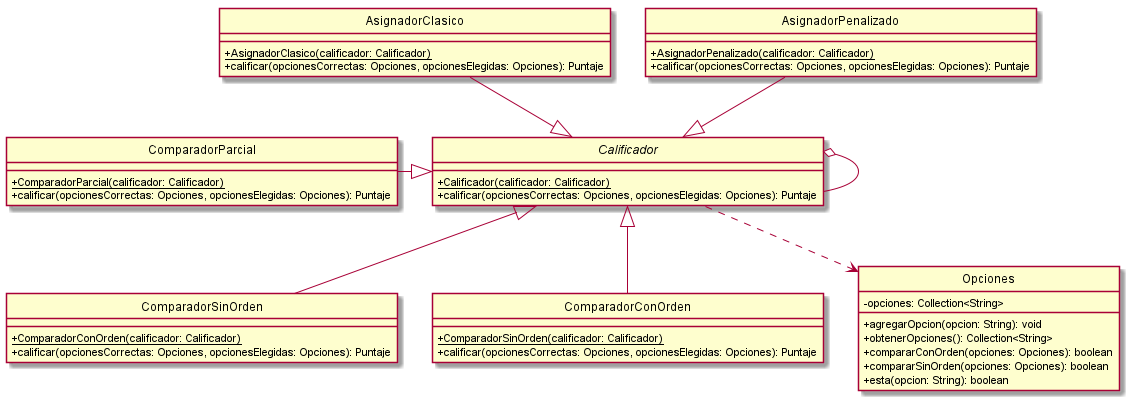

The diagram above was rendered by PlantUML. Its source (embedded in the PNG):
@startuml
hide circle
skinparam classAttributeIconSize 0

Abstract Calificador{
    +{static}Calificador(calificador: Calificador)
    +calificar(opcionesCorrectas: Opciones, opcionesElegidas: Opciones): Puntaje
}

Class ComparadorSinOrden{
    +{static}ComparadorConOrden(calificador: Calificador)
    +calificar(opcionesCorrectas: Opciones, opcionesElegidas: Opciones): Puntaje
}

Class ComparadorConOrden{
    +{static}ComparadorSinOrden(calificador: Calificador)
    +calificar(opcionesCorrectas: Opciones, opcionesElegidas: Opciones): Puntaje
}

Class ComparadorParcial{
    +{static}ComparadorParcial(calificador: Calificador)
    +calificar(opcionesCorrectas: Opciones, opcionesElegidas: Opciones): Puntaje
}

Class AsignadorClasico{
    +{static}AsignadorClasico(calificador: Calificador)
    +calificar(opcionesCorrectas: Opciones, opcionesElegidas: Opciones): Puntaje
}

Class AsignadorPenalizado{
    +{static}AsignadorPenalizado(calificador: Calificador)
    +calificar(opcionesCorrectas: Opciones, opcionesElegidas: Opciones): Puntaje
}

Class Opciones{
    -opciones: Collection<String>
    +agregarOpcion(opcion: String): void
    +obtenerOpciones(): Collection<String>
    +compararConOrden(opciones: Opciones): boolean
    +compararSinOrden(opciones: Opciones): boolean
    +esta(opcion: String): boolean
}

Calificador ..> Opciones
Calificador o-- Calificador
ComparadorConOrden -up-|> Calificador
ComparadorSinOrden -up-|> Calificador
ComparadorParcial -right-|> Calificador
AsignadorClasico --|> Calificador
AsignadorPenalizado --|> Calificador

@enduml